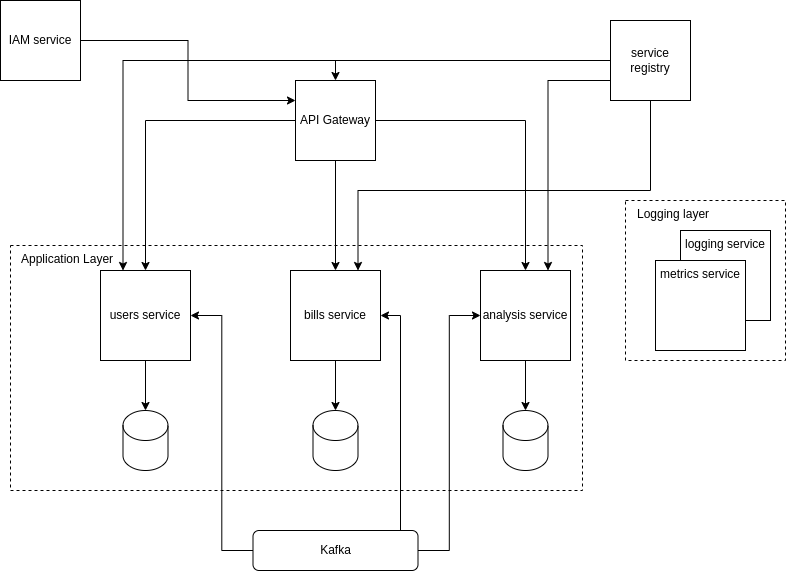

The diagram above was exported from draw.io. Its source (the exported page's mxGraphModel, read from the mxfile embedded in the PNG):
<mxGraphModel dx="1038" dy="1683" grid="1" gridSize="10" guides="1" tooltips="1" connect="1" arrows="1" fold="1" page="1" pageScale="1" pageWidth="850" pageHeight="1100" math="0" shadow="0">
  <root>
    <mxCell id="0" />
    <mxCell id="1" parent="0" />
    <mxCell id="giBqtWHTKclssz0myL-r-7" style="edgeStyle=orthogonalEdgeStyle;rounded=0;orthogonalLoop=1;jettySize=auto;html=1;entryX=0.5;entryY=0;entryDx=0;entryDy=0;entryPerimeter=0;" edge="1" parent="1" source="giBqtWHTKclssz0myL-r-1" target="giBqtWHTKclssz0myL-r-4">
      <mxGeometry relative="1" as="geometry" />
    </mxCell>
    <mxCell id="giBqtWHTKclssz0myL-r-1" value="users service" style="whiteSpace=wrap;html=1;aspect=fixed;" vertex="1" parent="1">
      <mxGeometry x="160" y="260" width="90" height="90" as="geometry" />
    </mxCell>
    <mxCell id="giBqtWHTKclssz0myL-r-8" style="edgeStyle=orthogonalEdgeStyle;rounded=0;orthogonalLoop=1;jettySize=auto;html=1;entryX=0.5;entryY=0;entryDx=0;entryDy=0;entryPerimeter=0;" edge="1" parent="1" source="giBqtWHTKclssz0myL-r-2" target="giBqtWHTKclssz0myL-r-5">
      <mxGeometry relative="1" as="geometry" />
    </mxCell>
    <mxCell id="giBqtWHTKclssz0myL-r-2" value="bills service" style="whiteSpace=wrap;html=1;aspect=fixed;" vertex="1" parent="1">
      <mxGeometry x="350" y="260" width="90" height="90" as="geometry" />
    </mxCell>
    <mxCell id="giBqtWHTKclssz0myL-r-9" style="edgeStyle=orthogonalEdgeStyle;rounded=0;orthogonalLoop=1;jettySize=auto;html=1;entryX=0.5;entryY=0;entryDx=0;entryDy=0;entryPerimeter=0;" edge="1" parent="1" source="giBqtWHTKclssz0myL-r-3" target="giBqtWHTKclssz0myL-r-6">
      <mxGeometry relative="1" as="geometry" />
    </mxCell>
    <mxCell id="giBqtWHTKclssz0myL-r-3" value="analysis service" style="whiteSpace=wrap;html=1;aspect=fixed;" vertex="1" parent="1">
      <mxGeometry x="540" y="260" width="90" height="90" as="geometry" />
    </mxCell>
    <mxCell id="giBqtWHTKclssz0myL-r-4" value="" style="shape=cylinder3;whiteSpace=wrap;html=1;boundedLbl=1;backgroundOutline=1;size=15;" vertex="1" parent="1">
      <mxGeometry x="182.5" y="400" width="45" height="60" as="geometry" />
    </mxCell>
    <mxCell id="giBqtWHTKclssz0myL-r-5" value="" style="shape=cylinder3;whiteSpace=wrap;html=1;boundedLbl=1;backgroundOutline=1;size=15;" vertex="1" parent="1">
      <mxGeometry x="372.5" y="400" width="45" height="60" as="geometry" />
    </mxCell>
    <mxCell id="giBqtWHTKclssz0myL-r-6" value="" style="shape=cylinder3;whiteSpace=wrap;html=1;boundedLbl=1;backgroundOutline=1;size=15;" vertex="1" parent="1">
      <mxGeometry x="562.5" y="400" width="45" height="60" as="geometry" />
    </mxCell>
    <mxCell id="giBqtWHTKclssz0myL-r-11" style="edgeStyle=orthogonalEdgeStyle;rounded=0;orthogonalLoop=1;jettySize=auto;html=1;entryX=0.5;entryY=0;entryDx=0;entryDy=0;" edge="1" parent="1" source="giBqtWHTKclssz0myL-r-10" target="giBqtWHTKclssz0myL-r-1">
      <mxGeometry relative="1" as="geometry" />
    </mxCell>
    <mxCell id="giBqtWHTKclssz0myL-r-12" style="edgeStyle=orthogonalEdgeStyle;rounded=0;orthogonalLoop=1;jettySize=auto;html=1;entryX=0.5;entryY=0;entryDx=0;entryDy=0;" edge="1" parent="1" source="giBqtWHTKclssz0myL-r-10" target="giBqtWHTKclssz0myL-r-2">
      <mxGeometry relative="1" as="geometry" />
    </mxCell>
    <mxCell id="giBqtWHTKclssz0myL-r-13" style="edgeStyle=orthogonalEdgeStyle;rounded=0;orthogonalLoop=1;jettySize=auto;html=1;entryX=0.5;entryY=0;entryDx=0;entryDy=0;" edge="1" parent="1" source="giBqtWHTKclssz0myL-r-10" target="giBqtWHTKclssz0myL-r-3">
      <mxGeometry relative="1" as="geometry" />
    </mxCell>
    <mxCell id="giBqtWHTKclssz0myL-r-10" value="API Gateway" style="whiteSpace=wrap;html=1;aspect=fixed;" vertex="1" parent="1">
      <mxGeometry x="355" y="70" width="80" height="80" as="geometry" />
    </mxCell>
    <mxCell id="giBqtWHTKclssz0myL-r-15" style="edgeStyle=orthogonalEdgeStyle;rounded=0;orthogonalLoop=1;jettySize=auto;html=1;entryX=0;entryY=0.5;entryDx=0;entryDy=0;" edge="1" parent="1" source="giBqtWHTKclssz0myL-r-14" target="giBqtWHTKclssz0myL-r-3">
      <mxGeometry relative="1" as="geometry" />
    </mxCell>
    <mxCell id="giBqtWHTKclssz0myL-r-16" style="edgeStyle=orthogonalEdgeStyle;rounded=0;orthogonalLoop=1;jettySize=auto;html=1;entryX=1;entryY=0.5;entryDx=0;entryDy=0;" edge="1" parent="1" source="giBqtWHTKclssz0myL-r-14" target="giBqtWHTKclssz0myL-r-2">
      <mxGeometry relative="1" as="geometry">
        <Array as="points">
          <mxPoint x="460" y="305" />
        </Array>
      </mxGeometry>
    </mxCell>
    <mxCell id="giBqtWHTKclssz0myL-r-17" style="edgeStyle=orthogonalEdgeStyle;rounded=0;orthogonalLoop=1;jettySize=auto;html=1;entryX=1;entryY=0.5;entryDx=0;entryDy=0;" edge="1" parent="1" source="giBqtWHTKclssz0myL-r-14" target="giBqtWHTKclssz0myL-r-1">
      <mxGeometry relative="1" as="geometry" />
    </mxCell>
    <mxCell id="giBqtWHTKclssz0myL-r-14" value="Kafka" style="rounded=1;whiteSpace=wrap;html=1;" vertex="1" parent="1">
      <mxGeometry x="312.5" y="520" width="165" height="40" as="geometry" />
    </mxCell>
    <mxCell id="giBqtWHTKclssz0myL-r-19" style="edgeStyle=orthogonalEdgeStyle;rounded=0;orthogonalLoop=1;jettySize=auto;html=1;entryX=0.5;entryY=0;entryDx=0;entryDy=0;" edge="1" parent="1" source="giBqtWHTKclssz0myL-r-18" target="giBqtWHTKclssz0myL-r-10">
      <mxGeometry relative="1" as="geometry" />
    </mxCell>
    <mxCell id="giBqtWHTKclssz0myL-r-20" style="edgeStyle=orthogonalEdgeStyle;rounded=0;orthogonalLoop=1;jettySize=auto;html=1;entryX=0.25;entryY=0;entryDx=0;entryDy=0;" edge="1" parent="1" source="giBqtWHTKclssz0myL-r-18" target="giBqtWHTKclssz0myL-r-1">
      <mxGeometry relative="1" as="geometry" />
    </mxCell>
    <mxCell id="giBqtWHTKclssz0myL-r-21" style="edgeStyle=orthogonalEdgeStyle;rounded=0;orthogonalLoop=1;jettySize=auto;html=1;entryX=0.75;entryY=0;entryDx=0;entryDy=0;" edge="1" parent="1" source="giBqtWHTKclssz0myL-r-18" target="giBqtWHTKclssz0myL-r-2">
      <mxGeometry relative="1" as="geometry">
        <Array as="points">
          <mxPoint x="710" y="180" />
          <mxPoint x="418" y="180" />
        </Array>
      </mxGeometry>
    </mxCell>
    <mxCell id="giBqtWHTKclssz0myL-r-22" style="edgeStyle=orthogonalEdgeStyle;rounded=0;orthogonalLoop=1;jettySize=auto;html=1;entryX=0.75;entryY=0;entryDx=0;entryDy=0;" edge="1" parent="1" source="giBqtWHTKclssz0myL-r-18" target="giBqtWHTKclssz0myL-r-3">
      <mxGeometry relative="1" as="geometry">
        <Array as="points">
          <mxPoint x="608" y="70" />
        </Array>
      </mxGeometry>
    </mxCell>
    <mxCell id="giBqtWHTKclssz0myL-r-18" value="service registry" style="whiteSpace=wrap;html=1;aspect=fixed;" vertex="1" parent="1">
      <mxGeometry x="670" y="10" width="80" height="80" as="geometry" />
    </mxCell>
    <mxCell id="giBqtWHTKclssz0myL-r-24" style="edgeStyle=orthogonalEdgeStyle;rounded=0;orthogonalLoop=1;jettySize=auto;html=1;entryX=0;entryY=0.25;entryDx=0;entryDy=0;" edge="1" parent="1" source="giBqtWHTKclssz0myL-r-23" target="giBqtWHTKclssz0myL-r-10">
      <mxGeometry relative="1" as="geometry" />
    </mxCell>
    <mxCell id="giBqtWHTKclssz0myL-r-23" value="IAM service" style="whiteSpace=wrap;html=1;aspect=fixed;" vertex="1" parent="1">
      <mxGeometry x="60" y="-10" width="80" height="80" as="geometry" />
    </mxCell>
    <mxCell id="giBqtWHTKclssz0myL-r-26" value="logging service" style="whiteSpace=wrap;html=1;aspect=fixed;verticalAlign=top;" vertex="1" parent="1">
      <mxGeometry x="740" y="220" width="90" height="90" as="geometry" />
    </mxCell>
    <mxCell id="giBqtWHTKclssz0myL-r-25" value="metrics service" style="whiteSpace=wrap;html=1;aspect=fixed;verticalAlign=top;" vertex="1" parent="1">
      <mxGeometry x="715" y="250" width="90" height="90" as="geometry" />
    </mxCell>
    <mxCell id="giBqtWHTKclssz0myL-r-27" value="Application Layer" style="rounded=0;whiteSpace=wrap;html=1;fontColor=default;fillColor=none;dashed=1;verticalAlign=top;align=left;horizontal=1;spacingLeft=9;" vertex="1" parent="1">
      <mxGeometry x="70" y="235" width="572" height="245" as="geometry" />
    </mxCell>
    <mxCell id="giBqtWHTKclssz0myL-r-28" value="Logging layer" style="whiteSpace=wrap;html=1;aspect=fixed;dashed=1;fontColor=default;fillColor=none;verticalAlign=top;align=left;spacingLeft=10;" vertex="1" parent="1">
      <mxGeometry x="685" y="190" width="160" height="160" as="geometry" />
    </mxCell>
  </root>
</mxGraphModel>